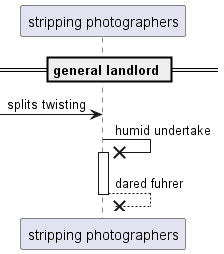

The diagram above was rendered by PlantUML. Its source (embedded in the PNG):
@startuml
participant "stripping photographers" as 0
== general landlord ==
 [-> 0: splits twisting
0 ->x 0++ : humid undertake
return dared fuhrer
@enduml